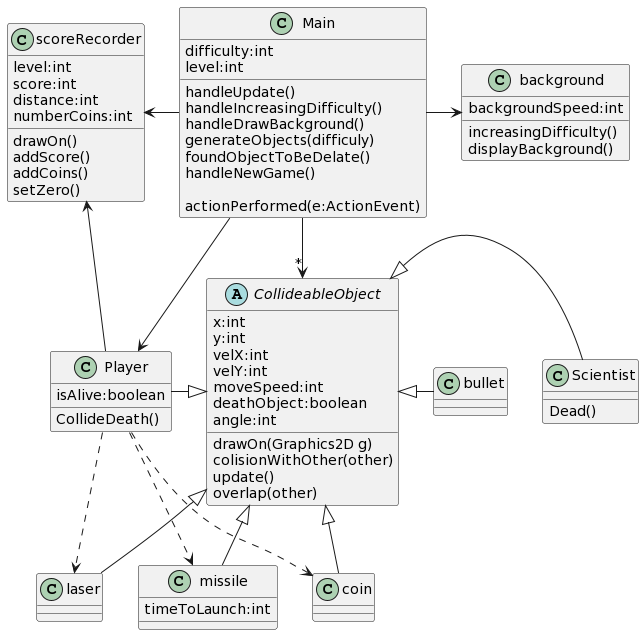

The diagram above was rendered by PlantUML. Its source (embedded in the PNG):
@startuml
class Main{

difficulty:int 
level:int 

handleUpdate()
handleIncreasingDifficulty()
handleDrawBackground()
generateObjects(difficuly)
foundObjectToBeDelate()
handleNewGame()

actionPerformed(e:ActionEvent)

}

Abstract class CollideableObject{
x:int 
y:int 
velX:int 
velY:int 
moveSpeed:int 
deathObject:boolean
angle:int

drawOn(Graphics2D g)
colisionWithOther(other)
update()
overlap(other)

}


class scoreRecorder{
level:int
score:int
distance:int
numberCoins:int
drawOn()
addScore()
addCoins()
setZero()


}




class Player{
isAlive:boolean


CollideDeath()

}
class laser{

}
class missile{
timeToLaunch:int

}
class coin{

}
class background{
backgroundSpeed:int
increasingDifficulty()
displayBackground()

}
class Scientist{

Dead()
}
class bullet{
}


Main -down->Player
Main -down->"*"CollideableObject
Main ->background
Main -left->scoreRecorder
missile -up-|>CollideableObject
laser-up-|>CollideableObject
coin-up-|>CollideableObject
Player-|>CollideableObject
Scientist-left-|>CollideableObject
bullet-left-|>CollideableObject


Player..>missile
Player..>laser
Player..>coin
Player-up->scoreRecorder
@enduml